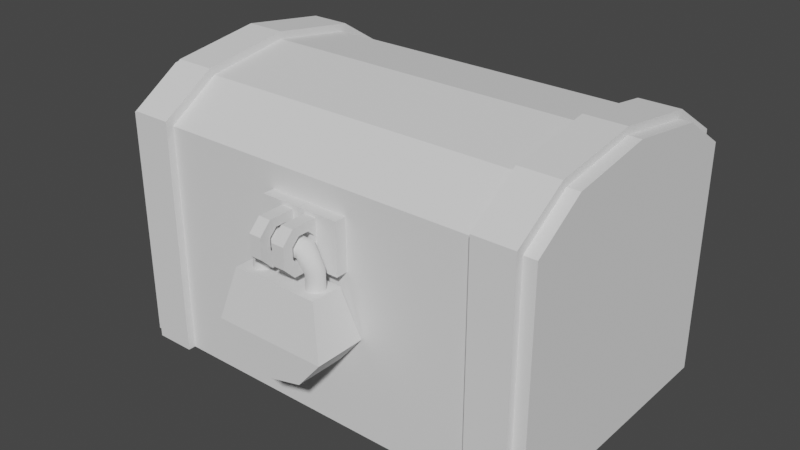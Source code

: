 # Source: treasure_chest_rigged-anims.blend  (saved by Blender 3.2.14; exported with 4.5.12 LTS)
import bpy
from mathutils import Matrix  # noqa: F401  (used for matrix-valued properties, if any)

bpy.ops.wm.read_factory_settings(use_empty=True)
scene = bpy.context.scene
scene.name = 'Scene'

# ---- collections
col_collection = bpy.data.collections.new('Collection'); scene.collection.children.link(col_collection)

# ---- world
world_world = bpy.data.worlds.new('World'); scene.world = world_world
world_world.use_nodes = True; world_world.node_tree.nodes.clear()
_N = world_world.node_tree.nodes; _L = world_world.node_tree.links
n0 = _N.new('ShaderNodeOutputWorld'); n0.name = 'World Output'; n0.location = (300, 300)
n1 = _N.new('ShaderNodeBackground'); n1.name = 'Background'; n1.location = (10, 300)
n1.inputs[0].default_value = (0.05088, 0.05088, 0.05088, 1.0)
_L.new(n1.outputs[0], n0.inputs[0])
n0.is_active_output = True
world_world.color = (0.05088, 0.05088, 0.05088)
world_world.use_sun_shadow = False
world_world.sun_shadow_jitter_overblur = 0.0

# ---- meshes
me_cube_001 = bpy.data.meshes.new('Cube.001')
me_cube_001.from_pydata([(-0.4, -0.25, 0.0), (-0.4, 0.25, 0.0), (0.4, -0.25, 0.0), (0.4, 0.25, 0.0), (0.4, -0.25, 0.33), (-0.4, -0.25, 0.33), (-0.4, 0.25, 0.33), (0.4, 0.25, 0.33), (-0.3711, -0.2211, 0.02887), (-0.3711, 0.2211, 0.02887), (0.3711, -0.2211, 0.02887), (0.3711, 0.2211, 0.02887), (0.3646, -0.2146, 0.33), (-0.3646, -0.2146, 0.33), (-0.3646, 0.2146, 0.33), (0.3646, 0.2146, 0.33), (-0.3771, -0.264, 0.33), (-0.3029, -0.264, 0.33), (-0.3771, -0.264, 0.0), (-0.3029, -0.264, 0.0), (-0.3029, -0.25, 0.33), (-0.3029, -0.25, 0.0), (-0.3771, -0.25, 0.33), (-0.3771, -0.25, 0.0), (0.3029, -0.264, 0.33), (0.3771, -0.264, 0.33), (0.3029, -0.264, 0.0), (0.3771, -0.264, 0.0), (0.3771, -0.25, 0.33), (0.3771, -0.25, 0.0), (0.3029, -0.25, 0.33), (0.3029, -0.25, 0.0), (-0.3771, 0.25, 0.33), (-0.3029, 0.25, 0.33), (-0.3771, 0.25, 0.0), (-0.3029, 0.25, 0.0), (-0.3029, 0.264, 0.33), (-0.3029, 0.264, 0.0), (-0.3771, 0.264, 0.33), (-0.3771, 0.264, 0.0), (0.3029, 0.25, 0.33), (0.3771, 0.25, 0.33), (0.3029, 0.25, 0.0), (0.3771, 0.25, 0.0), (0.3771, 0.264, 0.33), (0.3771, 0.264, 0.0), (0.3029, 0.264, 0.33), (0.3029, 0.264, 0.0), (-0.07553, -0.2487, 0.288), (-0.07553, -0.2487, 0.3802), (-0.07553, -0.2711, 0.288), (-0.07553, -0.2711, 0.3802), (-0.002234, -0.2487, 0.288), (-0.002234, -0.2487, 0.3802), (-0.002234, -0.2711, 0.288), (-0.002234, -0.2711, 0.3802), (-0.03657, -0.2599, 0.2942), (-0.03657, -0.2599, 0.3735), (-0.0137, -0.2599, 0.2942), (-0.0137, -0.2599, 0.3735), (-0.03657, -0.3182, 0.2942), (-0.03657, -0.3392, 0.3152), (-0.03657, -0.3392, 0.3525), (-0.03657, -0.3182, 0.3735), (-0.0137, -0.3392, 0.3152), (-0.0137, -0.3182, 0.2942), (-0.0137, -0.3182, 0.3735), (-0.0137, -0.3392, 0.3525), (-0.03657, -0.3068, 0.3581), (-0.03657, -0.287, 0.3581), (-0.03657, -0.2735, 0.3248), (-0.03657, -0.2735, 0.3446), (-0.03657, -0.3203, 0.3248), (-0.03657, -0.3203, 0.3446), (-0.03657, -0.287, 0.3113), (-0.03657, -0.3068, 0.3113), (-0.0137, -0.287, 0.3113), (-0.0137, -0.2735, 0.3248), (-0.0137, -0.2735, 0.3446), (-0.0137, -0.3203, 0.3248), (-0.0137, -0.3203, 0.3446), (-0.0137, -0.287, 0.3581), (-0.0137, -0.3068, 0.3581), (-0.0137, -0.3068, 0.3113)], [], [(1, 3, 2, 0), (2, 4, 5, 0), (1, 6, 7, 3), (0, 5, 6, 1), (3, 7, 4, 2), (9, 8, 10, 11), (10, 8, 13, 12), (9, 11, 15, 14), (8, 9, 14, 13), (11, 10, 12, 15), (5, 4, 12, 13), (4, 7, 15, 12), (6, 5, 13, 14), (7, 6, 14, 15), (19, 21, 20, 17), (18, 16, 22, 23), (21, 19, 18, 23), (18, 19, 17, 16), (16, 17, 20, 22), (27, 29, 28, 25), (26, 24, 30, 31), (29, 27, 26, 31), (26, 27, 25, 24), (24, 25, 28, 30), (35, 37, 36, 33), (34, 32, 38, 39), (37, 35, 34, 39), (32, 33, 36, 38), (39, 38, 36, 37), (43, 45, 44, 41), (42, 40, 46, 47), (45, 43, 42, 47), (40, 41, 44, 46), (47, 46, 44, 45), (48, 49, 51, 50), (50, 51, 55, 54), (54, 55, 53, 52), (50, 54, 52, 48), (55, 51, 49, 53), (64, 67, 62, 61), (59, 57, 63, 66), (63, 57, 56, 60, 61, 72, 75, 74, 70, 71, 69, 68), (61, 62, 63, 68, 73, 72), (67, 64, 65, 83, 79, 80), (83, 65, 58, 59, 66, 67, 80, 82, 81, 78, 77, 76), (60, 65, 64, 61), (66, 63, 62, 67), (56, 58, 65, 60), (75, 72, 79, 83), (68, 82, 80, 73), (81, 69, 71, 78), (71, 70, 77, 78), (69, 81, 82, 68), (74, 75, 83, 76), (73, 80, 79, 72), (70, 74, 76, 77)])
_uv = me_cube_001.uv_layers.new(name='UVMap')
_uv.uv.foreach_set('vector', [0.125, 0.5, 0.375, 0.5, 0.375, 0.75, 0.125, 0.75, 0.375, 0.75, 0.5395, 0.75, 0.5395, 1.0, 0.375, 1.0, 0.375, 0.25, 0.5395, 0.25, 0.5395, 0.5, 0.375, 0.5, 0.375, 0.0, 0.5395, 0.0, 0.5395, 0.25, 0.375, 0.25, 0.375, 0.5, 0.5395, 0.5, 0.5395, 0.75, 0.375, 0.75, 0.125, 0.5, 0.125, 0.75, 0.375, 0.75, 0.375, 0.5, 0.375, 0.75, 0.375, 1.0, 0.5395, 1.0, 0.5395, 0.75, 0.375, 0.25, 0.375, 0.5, 0.5395, 0.5, 0.5395, 0.25, 0.375, 0.0, 0.375, 0.25, 0.5395, 0.25, 0.5395, 0.0, 0.375, 0.5, 0.375, 0.75, 0.5395, 0.75, 0.5395, 0.5, 0.5395, 1.0, 0.5395, 0.75, 0.5395, 0.75, 0.5395, 1.0, 0.5395, 0.75, 0.5395, 0.5, 0.5395, 0.5, 0.5395, 0.75, 0.5395, 0.25, 0.5395, 0.0, 0.5395, 0.0, 0.5395, 0.25, 0.5395, 0.5, 0.5395, 0.25, 0.5395, 0.25, 0.5395, 0.5, 0.5395, 0.75, 0.5395, 0.7434, 0.5832, 0.7434, 0.5886, 0.75, 0.5395, 0.0, 0.5886, 0.0, 0.5832, 0.006611, 0.5395, 0.006611, 0.5395, 0.7434, 0.5395, 0.75, 0.5395, 0.0, 0.5395, 0.006611, 0.5395, 1.0, 0.5395, 0.75, 0.5886, 0.75, 0.5886, 1.0, 0.5886, 0.0, 0.5886, 0.75, 0.5886, 0.8634, 0.5832, 0.006611, 0.5395, 0.75, 0.5395, 0.7434, 0.5832, 0.7434, 0.5886, 0.75, 0.5395, 0.0, 0.5886, 0.0, 0.5832, 0.006611, 0.5395, 0.006611, 0.5395, 0.7434, 0.5395, 0.75, 0.5395, 0.0, 0.5395, 0.006611, 0.5395, 1.0, 0.5395, 0.75, 0.5886, 0.75, 0.5886, 1.0, 0.5886, 0.0, 0.5886, 0.75, 0.5886, 0.8634, 0.5832, 0.006611, 0.5395, 0.75, 0.5395, 0.7434, 0.5832, 0.7434, 0.5886, 0.75, 0.5395, 0.0, 0.5886, 0.0, 0.5832, 0.006611, 0.5395, 0.006611, 0.5395, 0.7434, 0.5395, 0.75, 0.5395, 0.0, 0.5395, 0.006611, 0.5886, 0.0, 0.5886, 0.75, 0.5886, 0.8634, 0.5832, 0.006611, 0.5405, 0.8866, 0.5886, 0.8866, 0.5886, 0.8634, 0.5405, 0.8634, 0.5395, 0.75, 0.5395, 0.7434, 0.5832, 0.7434, 0.5886, 0.75, 0.5395, 0.0, 0.5886, 0.0, 0.5832, 0.006611, 0.5395, 0.006611, 0.5395, 0.7434, 0.5395, 0.75, 0.5395, 0.0, 0.5395, 0.006611, 0.5886, 0.0, 0.5886, 0.75, 0.5886, 0.8634, 0.5832, 0.006611, 0.5405, 0.8866, 0.5886, 0.8866, 0.5886, 0.8634, 0.5405, 0.8634, 0.375, 0.0, 0.625, 0.0, 0.625, 0.25, 0.375, 0.25, 0.375, 0.25, 0.625, 0.25, 0.625, 0.5, 0.375, 0.5, 0.375, 0.5, 0.625, 0.5, 0.625, 0.75, 0.375, 0.75, 0.125, 0.5, 0.375, 0.5, 0.375, 0.75, 0.125, 0.75, 0.625, 0.5, 0.875, 0.5, 0.875, 0.75, 0.625, 0.75, 0.4413, 0.75, 0.5587, 0.75, 0.5587, 1.0, 0.4413, 1.0, 0.625, 0.5, 0.875, 0.5, 0.875, 0.6837, 0.625, 0.6837, 0.625, 0.06634, 0.625, 0.25, 0.375, 0.25, 0.375, 0.06634, 0.4413, 0.0, 0.4715, 0.05955, 0.4289, 0.1021, 0.4289, 0.1646, 0.4715, 0.2072, 0.5339, 0.2072, 0.5765, 0.1646, 0.5765, 0.1021, 0.4413, 0.0, 0.5587, 0.0, 0.625, 0.06634, 0.5765, 0.1021, 0.5339, 0.05955, 0.4715, 0.05955, 0.5587, 0.75, 0.4413, 0.75, 0.375, 0.6837, 0.4289, 0.6479, 0.4715, 0.6905, 0.5339, 0.6905, 0.4289, 0.6479, 0.375, 0.6837, 0.375, 0.5, 0.625, 0.5, 0.625, 0.6837, 0.5587, 0.75, 0.5339, 0.6905, 0.5765, 0.6479, 0.5765, 0.5854, 0.5339, 0.5428, 0.4715, 0.5428, 0.4289, 0.5854, 0.125, 0.6837, 0.375, 0.6837, 0.375, 0.75, 0.125, 0.75, 0.625, 0.75, 0.625, 1.0, 0.5587, 1.0, 0.5587, 0.75, 0.125, 0.5, 0.375, 0.5, 0.375, 0.6837, 0.125, 0.6837, 0.4493, 0.8949, 0.5507, 0.8949, 0.5507, 0.8551, 0.4493, 0.8551, 0.7699, 0.5743, 0.7301, 0.5743, 0.7301, 0.6757, 0.7699, 0.6757, 0.5507, 0.3949, 0.5507, 0.3551, 0.4493, 0.3551, 0.4493, 0.3949, 0.2301, 0.5, 0.2301, 0.5743, 0.2699, 0.5743, 0.2699, 0.5, 0.5507, 0.3551, 0.5507, 0.3949, 0.625, 0.3949, 0.625, 0.3551, 0.2301, 0.6757, 0.2301, 0.75, 0.2699, 0.75, 0.2699, 0.6757, 0.625, 0.8949, 0.625, 0.8551, 0.5507, 0.8551, 0.5507, 0.8949, 0.2301, 0.5743, 0.2301, 0.6757, 0.2699, 0.6757, 0.2699, 0.5743])
me_cube_001.materials.append(None)
me_cube_001.update()
me_cube_004 = bpy.data.meshes.new('Cube.004')
me_cube_004.from_pydata([(4.063, 0.0, 0.5095), (3.263, 0.0, 0.5095), (3.263, -0.25, 0.4248), (3.263, -0.1555, 0.4865), (3.263, 0.1555, 0.4865), (3.263, 0.25, 0.4248), (4.063, -0.1555, 0.4865), (4.063, -0.25, 0.4248), (4.063, 0.25, 0.4248), (4.063, 0.1555, 0.4865), (3.263, -0.25, 0.3223), (3.263, 0.25, 0.3223), (4.063, 0.25, 0.3223), (4.063, -0.25, 0.3223), (4.063, 0.2368, 0.4132), (4.063, -0.2368, 0.4132), (4.063, -0.2368, 0.3223), (4.063, 0.2368, 0.3223), (3.263, -0.2368, 0.4132), (3.263, -0.2368, 0.3223), (3.263, 0.2368, 0.4132), (3.263, 0.2368, 0.3223), (4.063, -0.1473, 0.4735), (4.063, 0.1473, 0.4735), (4.063, 0.0, 0.496), (3.263, 0.1473, 0.4735), (3.263, -0.1473, 0.4735), (3.263, 0.0, 0.496), (4.31, 0.0, 0.4964), (-4.31, 0.0, 0.4964), (-4.31, -0.2368, 0.4136), (-4.31, -0.1473, 0.4739), (-4.31, 0.1473, 0.4739), (-4.31, 0.2368, 0.4136), (4.31, -0.1473, 0.4739), (4.31, -0.2368, 0.4136), (4.31, 0.2368, 0.4136), (4.31, 0.1473, 0.4739), (-4.31, -0.2368, 0.3223), (-4.31, 0.2368, 0.3223), (4.31, 0.2368, 0.3223), (4.31, -0.2368, 0.3223), (3.946, 0.0, 0.4604), (-3.946, 0.0, 0.4604), (-3.979, -0.2039, 0.3953), (-3.953, -0.1347, 0.4397), (-3.953, 0.1347, 0.4397), (-3.979, 0.2039, 0.3953), (3.953, -0.1347, 0.4397), (3.979, -0.2039, 0.3953), (3.979, 0.2039, 0.3953), (3.953, 0.1347, 0.4397), (-3.929, -0.2033, 0.3223), (-3.929, 0.2033, 0.3223), (3.929, 0.2033, 0.3223), (3.929, -0.2033, 0.3223), (-3.263, 0.0, 0.5095), (-4.063, 0.0, 0.5095), (-4.063, -0.25, 0.4248), (-4.063, -0.1555, 0.4865), (-4.063, 0.1555, 0.4865), (-4.063, 0.25, 0.4248), (-3.263, -0.1555, 0.4865), (-3.263, -0.25, 0.4248), (-3.263, 0.25, 0.4248), (-3.263, 0.1555, 0.4865), (-4.063, -0.25, 0.3223), (-4.063, 0.25, 0.3223), (-3.263, 0.25, 0.3223), (-3.263, -0.25, 0.3223), (-3.263, 0.2368, 0.4132), (-3.263, -0.2368, 0.4132), (-3.263, -0.2368, 0.3223), (-3.263, 0.2368, 0.3223), (-4.063, -0.2368, 0.4132), (-4.063, -0.2368, 0.3223), (-4.063, 0.2368, 0.4132), (-4.063, 0.2368, 0.3223), (-3.263, -0.1473, 0.4735), (-3.263, 0.1473, 0.4735), (-3.263, 0.0, 0.496), (-4.063, 0.1473, 0.4735), (-4.063, -0.1473, 0.4735), (-4.063, 0.0, 0.496), (-0.01679, -0.2356, 0.2813), (-0.01679, -0.2356, 0.3713), (-0.01679, -0.2568, 0.2813), (-0.01679, -0.2568, 0.3713), (0.773, -0.2356, 0.2813), (0.773, -0.2356, 0.3713), (0.773, -0.2568, 0.2813), (0.773, -0.2568, 0.3713), (0.1019, -0.2461, 0.2873), (0.1019, -0.2461, 0.3648), (0.3484, -0.2461, 0.2873), (0.3484, -0.2461, 0.3648), (0.1019, -0.3014, 0.2873), (0.1019, -0.3213, 0.3078), (0.1019, -0.3213, 0.3442), (0.1019, -0.3014, 0.3648), (0.3484, -0.3213, 0.3078), (0.3484, -0.3014, 0.2873), (0.3484, -0.3014, 0.3648), (0.3484, -0.3213, 0.3442), (0.1019, -0.2906, 0.3497), (0.1019, -0.2718, 0.3497), (0.1019, -0.259, 0.3172), (0.1019, -0.259, 0.3365), (0.1019, -0.3034, 0.3172), (0.1019, -0.3034, 0.3365), (0.1019, -0.2718, 0.304), (0.1019, -0.2906, 0.304), (0.3484, -0.2718, 0.304), (0.3484, -0.259, 0.3172), (0.3484, -0.259, 0.3365), (0.3484, -0.3034, 0.3172), (0.3484, -0.3034, 0.3365), (0.3484, -0.2718, 0.3497), (0.3484, -0.2906, 0.3497), (0.3484, -0.2906, 0.304)], [], [(17, 21, 11, 12), (5, 11, 20), (11, 21, 20), (19, 10, 18), (10, 2, 18), (15, 22, 6, 7), (26, 3, 1, 27), (23, 9, 0, 24), (14, 17, 12), (7, 13, 15), (13, 16, 15), (14, 12, 8), (20, 25, 4, 5), (26, 18, 2, 3), (25, 27, 1, 4), (22, 24, 0, 6), (16, 13, 10, 19), (0, 9, 4, 1), (14, 8, 9, 23), (5, 4, 9, 8), (12, 11, 5, 8), (10, 13, 7, 2), (7, 6, 3, 2), (6, 0, 1, 3), (28, 29, 31, 34), (40, 36, 35, 41), (37, 32, 29, 28), (38, 30, 33, 39), (39, 33, 36, 40), (32, 37, 36, 33), (34, 31, 30, 35), (41, 35, 30, 38), (35, 36, 37, 28, 34), (33, 30, 31, 29, 32), (42, 48, 45, 43), (54, 55, 49, 50), (51, 42, 43, 46), (52, 53, 47, 44), (53, 54, 50, 47), (46, 47, 50, 51), (48, 49, 44, 45), (55, 52, 44, 49), (49, 48, 42, 51, 50), (47, 46, 43, 45, 44), (41, 38, 52, 55), (39, 40, 54, 53), (38, 39, 53, 52), (40, 41, 55, 54), (73, 77, 67, 68), (61, 67, 76), (67, 77, 76), (75, 66, 74), (66, 58, 74), (71, 78, 62, 63), (82, 59, 57, 83), (79, 65, 56, 80), (70, 73, 68), (63, 69, 71), (69, 72, 71), (70, 68, 64), (76, 81, 60, 61), (82, 74, 58, 59), (81, 83, 57, 60), (78, 80, 56, 62), (72, 69, 66, 75), (56, 65, 60, 57), (70, 64, 65, 79), (61, 60, 65, 64), (68, 67, 61, 64), (66, 69, 63, 58), (63, 62, 59, 58), (62, 56, 57, 59), (84, 85, 87, 86), (86, 87, 91, 90), (90, 91, 89, 88), (86, 90, 88, 84), (91, 87, 85, 89), (100, 103, 98, 97), (95, 93, 99, 102), (99, 93, 92, 96, 97, 108, 111, 110, 106, 107, 105, 104), (97, 98, 99, 104, 109, 108), (103, 100, 101, 119, 115, 116), (119, 101, 94, 95, 102, 103, 116, 118, 117, 114, 113, 112), (96, 101, 100, 97), (102, 99, 98, 103), (92, 94, 101, 96), (111, 108, 115, 119), (104, 118, 116, 109), (117, 105, 107, 114), (107, 106, 113, 114), (105, 117, 118, 104), (110, 111, 119, 112), (109, 116, 115, 108), (106, 110, 112, 113)])
_uv = me_cube_004.uv_layers.new(name='UVMap')
_uv.uv.foreach_set('vector', [0.5395, 0.5066, 0.5395, 0.2434, 0.5395, 0.25, 0.5395, 0.5, 0.5886, 0.25, 0.5395, 0.25, 0.5886, 0.3634, 0.5395, 0.25, 0.5395, 0.2434, 0.5886, 0.3634, 0.5395, 0.006611, 0.5395, 0.0, 0.5832, 0.006611, 0.5395, 0.0, 0.5886, 0.0, 0.5832, 0.006611, 0.5832, 0.7434, 0.6167, 0.7065, 0.625, 0.7136, 0.5886, 0.75, 0.6167, 0.04354, 0.625, 0.03635, 0.625, 0.125, 0.6199, 0.125, 0.625, 0.3866, 0.625, 0.5364, 0.625, 0.625, 0.6199, 0.625, 0.5832, 0.5066, 0.5395, 0.5066, 0.5395, 0.5, 0.5886, 0.75, 0.5395, 0.75, 0.5832, 0.7434, 0.5395, 0.75, 0.5395, 0.7434, 0.5832, 0.7434, 0.5832, 0.5066, 0.5395, 0.5, 0.5886, 0.5, 0.5886, 0.3634, 0.6167, 0.2065, 0.625, 0.2136, 0.5886, 0.25, 0.6167, 0.04354, 0.5832, 0.006611, 0.5886, 0.0, 0.625, 0.03635, 0.6167, 0.2065, 0.6199, 0.125, 0.625, 0.125, 0.625, 0.2136, 0.6167, 0.7065, 0.6199, 0.625, 0.625, 0.625, 0.625, 0.7136, 0.5395, 0.7434, 0.5395, 0.75, 0.5395, 0.0, 0.5395, 0.006611, 0.625, 0.625, 0.625, 0.5364, 0.875, 0.5364, 0.875, 0.625, 0.5832, 0.5066, 0.5886, 0.5, 0.625, 0.5364, 0.625, 0.3866, 0.5886, 0.25, 0.625, 0.25, 0.625, 0.5, 0.5886, 0.5, 0.5395, 0.5, 0.5395, 0.25, 0.5886, 0.25, 0.5886, 0.5, 0.5395, 1.0, 0.5395, 0.75, 0.5886, 0.75, 0.5886, 1.0, 0.5886, 0.75, 0.625, 0.75, 0.625, 1.0, 0.5886, 1.0, 0.625, 0.7136, 0.625, 0.625, 0.875, 0.625, 0.875, 0.7136, 0.625, 0.625, 0.875, 0.625, 0.875, 0.7136, 0.625, 0.7136, 0.5395, 0.5, 0.5886, 0.5, 0.5886, 0.75, 0.5395, 0.75, 0.625, 0.5364, 0.875, 0.5364, 0.875, 0.625, 0.625, 0.625, 0.5395, 0.0, 0.5886, 0.0, 0.5886, 0.25, 0.5395, 0.25, 0.5395, 0.25, 0.5886, 0.25, 0.5886, 0.5, 0.5395, 0.5, 0.625, 0.25, 0.625, 0.5, 0.5886, 0.5, 0.5886, 0.25, 0.625, 0.75, 0.625, 1.0, 0.5886, 1.0, 0.5886, 0.75, 0.5395, 0.75, 0.5886, 0.75, 0.5886, 1.0, 0.5395, 1.0, 0.5886, 0.75, 0.5886, 0.5, 0.625, 0.5364, 0.625, 0.625, 0.625, 0.7136, 0.5886, 0.25, 0.5886, 0.0, 0.625, 0.03635, 0.625, 0.125, 0.625, 0.2136, 0.625, 0.625, 0.625, 0.7136, 0.875, 0.7136, 0.875, 0.625, 0.5395, 0.5, 0.5395, 0.75, 0.5886, 0.75, 0.5886, 0.5, 0.625, 0.5364, 0.625, 0.625, 0.875, 0.625, 0.875, 0.5364, 0.5395, 0.0, 0.5395, 0.25, 0.5886, 0.25, 0.5886, 0.0, 0.5395, 0.25, 0.5395, 0.5, 0.5886, 0.5, 0.5886, 0.25, 0.625, 0.25, 0.5886, 0.25, 0.5886, 0.5, 0.625, 0.5, 0.625, 0.75, 0.5886, 0.75, 0.5886, 1.0, 0.625, 1.0, 0.5395, 0.75, 0.5395, 1.0, 0.5886, 1.0, 0.5886, 0.75, 0.5886, 0.75, 0.625, 0.7136, 0.625, 0.625, 0.625, 0.5364, 0.5886, 0.5, 0.5886, 0.25, 0.625, 0.2136, 0.625, 0.125, 0.625, 0.03635, 0.5886, 0.0, 0.5395, 0.75, 0.5395, 1.0, 0.5395, 1.0, 0.5395, 0.75, 0.5395, 0.25, 0.5395, 0.5, 0.5395, 0.5, 0.5395, 0.25, 0.5395, 0.0, 0.5395, 0.25, 0.5395, 0.25, 0.5395, 0.0, 0.5395, 0.5, 0.5395, 0.75, 0.5395, 0.75, 0.5395, 0.5, 0.5395, 0.5066, 0.5395, 0.2434, 0.5395, 0.25, 0.5395, 0.5, 0.5886, 0.25, 0.5395, 0.25, 0.5886, 0.3634, 0.5395, 0.25, 0.5395, 0.2434, 0.5886, 0.3634, 0.5395, 0.006611, 0.5395, 0.0, 0.5832, 0.006611, 0.5395, 0.0, 0.5886, 0.0, 0.5832, 0.006611, 0.5832, 0.7434, 0.6167, 0.7065, 0.625, 0.7136, 0.5886, 0.75, 0.6167, 0.04354, 0.625, 0.03635, 0.625, 0.125, 0.6199, 0.125, 0.625, 0.3866, 0.625, 0.5364, 0.625, 0.625, 0.6199, 0.625, 0.5832, 0.5066, 0.5395, 0.5066, 0.5395, 0.5, 0.5886, 0.75, 0.5395, 0.75, 0.5832, 0.7434, 0.5395, 0.75, 0.5395, 0.7434, 0.5832, 0.7434, 0.5832, 0.5066, 0.5395, 0.5, 0.5886, 0.5, 0.5886, 0.3634, 0.6167, 0.2065, 0.625, 0.2136, 0.5886, 0.25, 0.6167, 0.04354, 0.5832, 0.006611, 0.5886, 0.0, 0.625, 0.03635, 0.6167, 0.2065, 0.6199, 0.125, 0.625, 0.125, 0.625, 0.2136, 0.6167, 0.7065, 0.6199, 0.625, 0.625, 0.625, 0.625, 0.7136, 0.5395, 0.7434, 0.5395, 0.75, 0.5395, 0.0, 0.5395, 0.006611, 0.625, 0.625, 0.625, 0.5364, 0.875, 0.5364, 0.875, 0.625, 0.5832, 0.5066, 0.5886, 0.5, 0.625, 0.5364, 0.625, 0.3866, 0.5886, 0.25, 0.625, 0.25, 0.625, 0.5, 0.5886, 0.5, 0.5395, 0.5, 0.5395, 0.25, 0.5886, 0.25, 0.5886, 0.5, 0.5395, 1.0, 0.5395, 0.75, 0.5886, 0.75, 0.5886, 1.0, 0.5886, 0.75, 0.625, 0.75, 0.625, 1.0, 0.5886, 1.0, 0.625, 0.7136, 0.625, 0.625, 0.875, 0.625, 0.875, 0.7136, 0.375, 0.0, 0.625, 0.0, 0.625, 0.25, 0.375, 0.25, 0.375, 0.25, 0.625, 0.25, 0.625, 0.5, 0.375, 0.5, 0.375, 0.5, 0.625, 0.5, 0.625, 0.75, 0.375, 0.75, 0.125, 0.5, 0.375, 0.5, 0.375, 0.75, 0.125, 0.75, 0.625, 0.5, 0.875, 0.5, 0.875, 0.75, 0.625, 0.75, 0.4413, 0.75, 0.5587, 0.75, 0.5587, 1.0, 0.4413, 1.0, 0.625, 0.5, 0.875, 0.5, 0.875, 0.6837, 0.625, 0.6837, 0.625, 0.06634, 0.625, 0.25, 0.375, 0.25, 0.375, 0.06634, 0.4413, 0.0, 0.4715, 0.05955, 0.4289, 0.1021, 0.4289, 0.1646, 0.4715, 0.2072, 0.5339, 0.2072, 0.5765, 0.1646, 0.5765, 0.1021, 0.4413, 0.0, 0.5587, 0.0, 0.625, 0.06634, 0.5765, 0.1021, 0.5339, 0.05955, 0.4715, 0.05955, 0.5587, 0.75, 0.4413, 0.75, 0.375, 0.6837, 0.4289, 0.6479, 0.4715, 0.6905, 0.5339, 0.6905, 0.4289, 0.6479, 0.375, 0.6837, 0.375, 0.5, 0.625, 0.5, 0.625, 0.6837, 0.5587, 0.75, 0.5339, 0.6905, 0.5765, 0.6479, 0.5765, 0.5854, 0.5339, 0.5428, 0.4715, 0.5428, 0.4289, 0.5854, 0.125, 0.6837, 0.375, 0.6837, 0.375, 0.75, 0.125, 0.75, 0.625, 0.75, 0.625, 1.0, 0.5587, 1.0, 0.5587, 0.75, 0.125, 0.5, 0.375, 0.5, 0.375, 0.6837, 0.125, 0.6837, 0.4493, 0.8949, 0.5507, 0.8949, 0.5507, 0.8551, 0.4493, 0.8551, 0.7699, 0.5743, 0.7301, 0.5743, 0.7301, 0.6757, 0.7699, 0.6757, 0.5507, 0.3949, 0.5507, 0.3551, 0.4493, 0.3551, 0.4493, 0.3949, 0.2301, 0.5, 0.2301, 0.5743, 0.2699, 0.5743, 0.2699, 0.5, 0.5507, 0.3551, 0.5507, 0.3949, 0.625, 0.3949, 0.625, 0.3551, 0.2301, 0.6757, 0.2301, 0.75, 0.2699, 0.75, 0.2699, 0.6757, 0.625, 0.8949, 0.625, 0.8551, 0.5507, 0.8551, 0.5507, 0.8949, 0.2301, 0.5743, 0.2301, 0.6757, 0.2699, 0.6757, 0.2699, 0.5743])
me_cube_004.materials.append(None)
me_cube_004.update()
me_cube_021 = bpy.data.meshes.new('Cube.021')
me_cube_021.from_pydata([(-0.03665, 0.0, -0.04609), (-0.03665, 0.0, 0.04609), (0.03665, 0.0, -0.04609), (0.03665, 0.0, 0.04609), (-0.03665, 0.0, 0.0), (0.03665, 0.0, 0.0), (0.4843, 0.0, -0.04609), (0.4843, 0.0, 0.04609), (0.5576, 0.0, -0.04609), (0.5576, 0.0, 0.04609), (0.4843, 0.0, 0.0), (0.5576, 0.0, 0.0)], [], [(4, 1, 3, 5), (0, 4, 5, 2), (10, 7, 9, 11), (6, 10, 11, 8)])
_uv = me_cube_021.uv_layers.new(name='UVMap')
_uv.uv.foreach_set('vector', [0.5, 0.25, 0.625, 0.25, 0.625, 0.5, 0.5, 0.5, 0.375, 0.25, 0.5, 0.25, 0.5, 0.5, 0.375, 0.5, 0.5, 0.25, 0.625, 0.25, 0.625, 0.5, 0.5, 0.5, 0.375, 0.25, 0.5, 0.25, 0.5, 0.5, 0.375, 0.5])
me_cube_021.update()
me_cube_023 = bpy.data.meshes.new('Cube.023')
me_cube_023.from_pydata([(-0.08022, -0.02914, 0.08999), (-0.08022, 0.02914, 0.08999), (-1.164e-09, -0.04656, -0.06844), (0.08022, -0.02914, 0.08999), (5.355e-09, 0.04656, -0.06844), (0.08022, 0.02914, 0.08999), (-0.1045, -0.04656, -0.002282), (-0.06177, -0.04656, -0.05349), (-0.06177, 0.04656, -0.05349), (-0.1045, 0.04656, -0.002282), (0.06177, -0.04656, -0.05349), (0.1045, -0.04656, -0.002282), (0.1045, 0.04656, -0.002282), (0.06177, 0.04656, -0.05349)], [], [(6, 7, 2), (5, 11, 12), (4, 7, 8), (12, 13, 4), (0, 9, 6), (1, 3, 5), (7, 9, 8), (13, 11, 10), (13, 2, 4), (11, 0, 6), (9, 5, 12), (2, 10, 11), (11, 6, 2), (5, 3, 11), (4, 2, 7), (4, 8, 9), (9, 12, 4), (0, 1, 9), (1, 0, 3), (7, 6, 9), (13, 12, 11), (13, 10, 2), (11, 3, 0), (9, 1, 5)])
_uv = me_cube_023.uv_layers.new(name='UVMap')
_uv.uv.foreach_set('vector', [0.4447, 1.0, 0.375, 0.9303, 0.375, 0.875, 0.625, 0.5, 0.4447, 0.75, 0.4447, 0.5, 0.25, 0.5, 0.1947, 0.75, 0.1947, 0.5, 0.4447, 0.5, 0.375, 0.4303, 0.375, 0.375, 0.625, 0.0, 0.4447, 0.25, 0.4447, 0.0, 0.875, 0.5, 0.625, 0.75, 0.625, 0.5, 0.1947, 0.75, 0.125, 0.5, 0.1947, 0.5, 0.3053, 0.5, 0.4447, 0.75, 0.3053, 0.75, 0.3053, 0.5, 0.25, 0.75, 0.25, 0.5, 0.4447, 0.75, 0.625, 1.0, 0.4447, 1.0, 0.4447, 0.25, 0.625, 0.5, 0.4447, 0.5, 0.375, 0.875, 0.375, 0.8197, 0.4447, 0.75, 0.4447, 0.75, 0.4447, 1.0, 0.375, 0.875, 0.625, 0.5, 0.625, 0.75, 0.4447, 0.75, 0.25, 0.5, 0.25, 0.75, 0.1947, 0.75, 0.375, 0.375, 0.375, 0.3197, 0.4447, 0.25, 0.4447, 0.25, 0.4447, 0.5, 0.375, 0.375, 0.625, 0.0, 0.625, 0.25, 0.4447, 0.25, 0.875, 0.5, 0.875, 0.75, 0.625, 0.75, 0.1947, 0.75, 0.125, 0.75, 0.125, 0.5, 0.3053, 0.5, 0.4447, 0.5, 0.4447, 0.75, 0.3053, 0.5, 0.3053, 0.75, 0.25, 0.75, 0.4447, 0.75, 0.625, 0.75, 0.625, 1.0, 0.4447, 0.25, 0.625, 0.25, 0.625, 0.5])
me_cube_023.update()
me_cube_006 = bpy.data.meshes.new('Cube.006')
me_cube_006.from_pydata([(0.07184, -0.003982, 0.1229), (0.0717, 0.008755, 0.1234), (0.06291, 0.01744, 0.1203), (0.05002, 0.01744, 0.1158), (0.04996, -0.01266, 0.116), (0.06297, -0.01266, 0.1201), (0.04123, 0.008755, 0.1128), (0.04109, -0.003982, 0.1132), (0.001758, -0.005037, 0.1319), (0.001758, 0.009811, 0.1319), (0.001758, -0.01516, 0.1569), (0.001758, -0.01516, 0.142), (0.001758, 0.01993, 0.142), (0.001758, 0.01993, 0.1569), (0.001758, 0.009811, 0.1671), (0.001758, -0.005037, 0.1671), (0.03103, -0.004928, 0.1311), (0.03103, 0.009701, 0.1311), (0.04281, -0.0149, 0.1532), (0.0358, -0.0149, 0.1401), (0.0358, 0.01967, 0.1401), (0.04281, 0.01967, 0.1532), (0.04758, 0.009701, 0.1622), (0.04758, -0.004928, 0.1622), (0.07282, -0.004268, -0.02924), (0.07282, 0.009042, -0.02924), (0.06344, 0.01811, -0.02924), (0.04966, 0.01811, -0.02924), (0.04966, -0.01334, -0.02924), (0.06344, -0.01334, -0.02924), (0.04028, 0.009042, -0.02924), (0.04028, -0.004268, -0.02924), (-0.06832, -0.003982, 0.1229), (-0.06818, 0.008755, 0.1234), (-0.0594, 0.01744, 0.1203), (-0.0465, 0.01744, 0.1158), (-0.04644, -0.01266, 0.116), (-0.05945, -0.01266, 0.1201), (-0.03771, 0.008755, 0.1128), (-0.03757, -0.003982, 0.1132), (-0.02751, -0.004928, 0.1311), (-0.02751, 0.009701, 0.1311), (-0.03929, -0.0149, 0.1532), (-0.03229, -0.0149, 0.1401), (-0.03229, 0.01967, 0.1401), (-0.03929, 0.01967, 0.1532), (-0.04407, 0.009701, 0.1622), (-0.04407, -0.004928, 0.1622), (-0.06931, -0.004268, 0.08525), (-0.06931, 0.009042, 0.08525), (-0.05992, 0.01811, 0.08525), (-0.04615, 0.01811, 0.08525), (-0.04615, -0.01334, 0.08525), (-0.05992, -0.01334, 0.08525), (-0.03676, 0.009042, 0.08525), (-0.03676, -0.004268, 0.08525)], [], [(20, 2, 3), (13, 22, 21), (17, 3, 6), (0, 25, 1), (23, 1, 22), (18, 0, 23), (19, 5, 18), (16, 4, 19), (17, 7, 16), (21, 1, 2), (11, 18, 10), (8, 19, 11), (9, 16, 8), (9, 20, 17), (14, 23, 22), (10, 23, 15), (12, 21, 20), (7, 28, 4), (4, 29, 5), (2, 25, 26), (6, 31, 7), (5, 24, 0), (6, 27, 30), (3, 26, 27), (44, 34, 45), (13, 46, 14), (41, 35, 44), (49, 32, 33), (33, 47, 46), (32, 42, 47), (37, 43, 42), (36, 40, 43), (39, 41, 40), (45, 33, 46), (42, 11, 10), (43, 8, 11), (40, 9, 8), (9, 44, 12), (14, 47, 15), (47, 10, 15), (12, 45, 13), (52, 39, 36), (53, 36, 37), (34, 49, 33), (55, 38, 39), (48, 37, 32), (38, 51, 35), (35, 50, 34), (20, 21, 2), (13, 14, 22), (17, 20, 3), (0, 24, 25), (23, 0, 1), (18, 5, 0), (19, 4, 5), (16, 7, 4), (17, 6, 7), (21, 22, 1), (11, 19, 18), (8, 16, 19), (9, 17, 16), (9, 12, 20), (14, 15, 23), (10, 18, 23), (12, 13, 21), (7, 31, 28), (4, 28, 29), (2, 1, 25), (6, 30, 31), (5, 29, 24), (6, 3, 27), (3, 2, 26), (44, 35, 34), (13, 45, 46), (41, 38, 35), (49, 48, 32), (33, 32, 47), (32, 37, 42), (37, 36, 43), (36, 39, 40), (39, 38, 41), (45, 34, 33), (42, 43, 11), (43, 40, 8), (40, 41, 9), (9, 41, 44), (14, 46, 47), (47, 42, 10), (12, 44, 45), (52, 55, 39), (53, 52, 36), (34, 50, 49), (55, 54, 38), (48, 53, 37), (38, 54, 51), (35, 51, 50)])
me_cube_006.polygons.foreach_set('use_smooth', [True] * 96)
_uv = me_cube_006.uv_layers.new(name='UVMap')
_uv.uv.foreach_set('vector', [0.375, 0.5743, 0.375, 0.5, 0.375, 0.5743, 0.4493, 0.5, 0.5507, 0.5, 0.4493, 0.5, 0.375, 0.6757, 0.375, 0.5743, 0.375, 0.6757, 0.625, 0.5, 0.5507, 0.5, 0.5507, 0.5, 0.625, 0.5, 0.5507, 0.5, 0.5507, 0.5, 0.625, 0.6757, 0.625, 0.5743, 0.625, 0.5743, 0.5507, 0.75, 0.625, 0.75, 0.625, 0.75, 0.4493, 0.75, 0.5507, 0.75, 0.5507, 0.75, 0.375, 0.6757, 0.375, 0.75, 0.375, 0.75, 0.4493, 0.5, 0.5507, 0.5, 0.4493, 0.5, 0.5507, 0.75, 0.625, 0.75, 0.625, 0.75, 0.4493, 0.75, 0.5507, 0.75, 0.5507, 0.75, 0.375, 0.6757, 0.375, 0.75, 0.375, 0.75, 0.375, 0.6757, 0.375, 0.5743, 0.375, 0.6757, 0.5507, 0.5, 0.625, 0.5, 0.5507, 0.5, 0.625, 0.6757, 0.625, 0.5743, 0.625, 0.5743, 0.375, 0.5743, 0.375, 0.5, 0.375, 0.5743, 0.4493, 0.75, 0.5507, 0.75, 0.5507, 0.75, 0.5507, 0.75, 0.625, 0.75, 0.625, 0.75, 0.4493, 0.5, 0.5507, 0.5, 0.4493, 0.5, 0.375, 0.6757, 0.375, 0.75, 0.375, 0.75, 0.625, 0.6757, 0.625, 0.5743, 0.625, 0.5743, 0.375, 0.6757, 0.375, 0.5743, 0.375, 0.6757, 0.375, 0.5743, 0.375, 0.5, 0.375, 0.5743, 0.375, 0.5743, 0.375, 0.5, 0.375, 0.5, 0.4493, 0.5, 0.5507, 0.5, 0.5507, 0.5, 0.375, 0.6757, 0.375, 0.5743, 0.375, 0.5743, 0.5507, 0.5, 0.625, 0.5, 0.5507, 0.5, 0.5507, 0.5, 0.625, 0.5, 0.5507, 0.5, 0.625, 0.5743, 0.625, 0.6757, 0.625, 0.5743, 0.625, 0.75, 0.5507, 0.75, 0.625, 0.75, 0.5507, 0.75, 0.4493, 0.75, 0.5507, 0.75, 0.375, 0.75, 0.375, 0.6757, 0.375, 0.75, 0.4493, 0.5, 0.5507, 0.5, 0.5507, 0.5, 0.625, 0.75, 0.5507, 0.75, 0.625, 0.75, 0.5507, 0.75, 0.4493, 0.75, 0.5507, 0.75, 0.375, 0.75, 0.375, 0.6757, 0.375, 0.75, 0.375, 0.6757, 0.375, 0.5743, 0.375, 0.5743, 0.5507, 0.5, 0.625, 0.5, 0.625, 0.5, 0.625, 0.5743, 0.625, 0.6757, 0.625, 0.5743, 0.375, 0.5743, 0.375, 0.5, 0.375, 0.5, 0.5507, 0.75, 0.4493, 0.75, 0.5507, 0.75, 0.625, 0.75, 0.5507, 0.75, 0.625, 0.75, 0.4493, 0.5, 0.5507, 0.5, 0.5507, 0.5, 0.375, 0.75, 0.375, 0.6757, 0.375, 0.75, 0.625, 0.5743, 0.625, 0.6757, 0.625, 0.5743, 0.375, 0.6757, 0.375, 0.5743, 0.375, 0.5743, 0.375, 0.5743, 0.375, 0.5, 0.375, 0.5, 0.375, 0.5743, 0.375, 0.5, 0.375, 0.5, 0.4493, 0.5, 0.5507, 0.5, 0.5507, 0.5, 0.375, 0.6757, 0.375, 0.5743, 0.375, 0.5743, 0.625, 0.5, 0.625, 0.5, 0.5507, 0.5, 0.625, 0.5, 0.625, 0.5, 0.5507, 0.5, 0.625, 0.6757, 0.625, 0.6757, 0.625, 0.5743, 0.5507, 0.75, 0.5507, 0.75, 0.625, 0.75, 0.4493, 0.75, 0.4493, 0.75, 0.5507, 0.75, 0.375, 0.6757, 0.375, 0.6757, 0.375, 0.75, 0.4493, 0.5, 0.5507, 0.5, 0.5507, 0.5, 0.5507, 0.75, 0.5507, 0.75, 0.625, 0.75, 0.4493, 0.75, 0.4493, 0.75, 0.5507, 0.75, 0.375, 0.6757, 0.375, 0.6757, 0.375, 0.75, 0.375, 0.6757, 0.375, 0.5743, 0.375, 0.5743, 0.5507, 0.5, 0.625, 0.5, 0.625, 0.5, 0.625, 0.6757, 0.625, 0.6757, 0.625, 0.5743, 0.375, 0.5743, 0.375, 0.5, 0.375, 0.5, 0.4493, 0.75, 0.4493, 0.75, 0.5507, 0.75, 0.5507, 0.75, 0.5507, 0.75, 0.625, 0.75, 0.4493, 0.5, 0.5507, 0.5, 0.5507, 0.5, 0.375, 0.6757, 0.375, 0.6757, 0.375, 0.75, 0.625, 0.6757, 0.625, 0.6757, 0.625, 0.5743, 0.375, 0.6757, 0.375, 0.5743, 0.375, 0.5743, 0.375, 0.5743, 0.375, 0.5, 0.375, 0.5, 0.375, 0.5743, 0.375, 0.5743, 0.375, 0.5, 0.4493, 0.5, 0.4493, 0.5, 0.5507, 0.5, 0.375, 0.6757, 0.375, 0.6757, 0.375, 0.5743, 0.5507, 0.5, 0.625, 0.5, 0.625, 0.5, 0.5507, 0.5, 0.625, 0.5, 0.625, 0.5, 0.625, 0.5743, 0.625, 0.6757, 0.625, 0.6757, 0.625, 0.75, 0.5507, 0.75, 0.5507, 0.75, 0.5507, 0.75, 0.4493, 0.75, 0.4493, 0.75, 0.375, 0.75, 0.375, 0.6757, 0.375, 0.6757, 0.4493, 0.5, 0.4493, 0.5, 0.5507, 0.5, 0.625, 0.75, 0.5507, 0.75, 0.5507, 0.75, 0.5507, 0.75, 0.4493, 0.75, 0.4493, 0.75, 0.375, 0.75, 0.375, 0.6757, 0.375, 0.6757, 0.375, 0.6757, 0.375, 0.6757, 0.375, 0.5743, 0.5507, 0.5, 0.5507, 0.5, 0.625, 0.5, 0.625, 0.5743, 0.625, 0.6757, 0.625, 0.6757, 0.375, 0.5743, 0.375, 0.5743, 0.375, 0.5, 0.5507, 0.75, 0.4493, 0.75, 0.4493, 0.75, 0.625, 0.75, 0.5507, 0.75, 0.5507, 0.75, 0.4493, 0.5, 0.4493, 0.5, 0.5507, 0.5, 0.375, 0.75, 0.375, 0.6757, 0.375, 0.6757, 0.625, 0.5743, 0.625, 0.6757, 0.625, 0.6757, 0.375, 0.6757, 0.375, 0.6757, 0.375, 0.5743, 0.375, 0.5743, 0.375, 0.5743, 0.375, 0.5])
me_cube_006.update()
arm_armature = bpy.data.armatures.new('Armature')  # bones are not reproduced
arm_armature_001 = bpy.data.armatures.new('Armature.001')  # bones are not reproduced

# ---- objects
ob_body = bpy.data.objects.new('body', me_cube_001)
ob_lid = bpy.data.objects.new('lid', me_cube_004)
ob_hinge_r = bpy.data.objects.new('hinge.R', me_cube_021)
ob_lock_body = bpy.data.objects.new('lock-body', me_cube_023)
ob_treasurechest_armature = bpy.data.objects.new('TreasureChest-Armature', arm_armature)
ob_lock_chain = bpy.data.objects.new('lock.chain', me_cube_006)
ob_lock_armature = bpy.data.objects.new('Lock-Armature', arm_armature_001)

# ---- transforms, parenting, visibility, modifiers, constraints
ob_body.parent = ob_treasurechest_armature
ob_body.location = (0.0, 0.0, 0.0)
_vg = ob_body.vertex_groups.new(name='Root')
for _i, _w in zip([0, 1, 2, 3, 4, 5, 6, 7, 8, 9, 10, 11, 12, 13, 14, 15, 16, 17, 18, 19, 20, 21, 22, 23, 24, 25, 26, 27, 28, 29, 30, 31, 32, 33, 34, 35, 36, 37, 38, 39, 40, 41, 42, 43, 44, 45, 46, 47, 48, 49, 50, 51, 52, 53, 54, 55, 56, 57, 58, 59, 60, 61, 62, 63, 64, 65, 66, 67, 68, 69, 70, 71, 72, 73, 74, 75, 76, 77, 78, 79, 80, 81, 82, 83], [1.0, 0.9838, 1.0, 0.9985, 0.9999, 1.0, 0.9999, 0.9971, 0.9961, 0.9995, 0.9972, 1.0, 0.9982, 0.9994, 0.9995, 0.9999, 0.9999, 0.9991, 0.9948, 0.9992, 0.9999, 0.9963, 0.9984, 0.9999, 1.0, 1.0, 0.9979, 1.0, 1.0, 1.0, 0.9995, 0.9965, 1.0, 0.9944, 0.9769, 0.9998, 0.9828, 0.9951, 0.9997, 0.9922, 0.9958, 0.9891, 0.9466, 0.9989, 0.9994, 0.9995, 0.9992, 0.9979, 0.9984, 0.9998, 0.9968, 0.9998, 1.0, 0.9669, 0.9997, 0.9652, 0.993, 1.0, 0.9815, 1.0, 0.999, 1.0, 1.0, 1.0, 1.0, 0.9998, 1.0, 1.0, 1.0, 1.0, 1.0, 1.0, 1.0, 0.9966, 1.0, 1.0, 1.0, 1.0, 1.0, 1.0, 0.9866, 1.0, 1.0, 1.0]): _vg.add([_i], _w, 'REPLACE')
_m = ob_body.modifiers.new('Armature', 'ARMATURE')
_m.object = ob_treasurechest_armature
ob_lid.parent = ob_treasurechest_armature
ob_lid.location = (2.98e-08, 0.0, 0.0)
ob_lid.scale = (0.09281, 1.056, 1.024)
_vg = ob_lid.vertex_groups.new(name='Lid')
for _i, _w in zip([0, 1, 2, 3, 4, 5, 6, 7, 8, 9, 10, 11, 12, 13, 14, 15, 16, 17, 18, 19, 20, 21, 22, 23, 24, 25, 26, 27, 28, 29, 30, 31, 32, 33, 34, 35, 36, 37, 38, 39, 40, 41, 42, 43, 44, 45, 46, 47, 48, 49, 50, 51, 52, 53, 54, 55, 56, 57, 58, 59, 60, 61, 62, 63, 64, 65, 66, 67, 68, 69, 70, 71, 72, 73, 74, 75, 76, 77, 78, 79, 80, 81, 82, 83, 84, 85, 86, 87, 88, 89, 90, 91, 92, 93, 94, 95, 96, 97, 98, 99, 100, 101, 102, 103, 104, 105, 106, 107, 108, 109, 110, 111, 112, 113, 114, 115, 116, 117, 118, 119], [1.0, 0.9873, 0.9997, 0.9901, 0.9999, 1.0, 0.993, 1.0, 0.9996, 1.0, 0.9997, 0.9971, 1.0, 1.0, 1.0, 0.9946, 1.0, 0.9998, 0.9989, 0.9981, 1.0, 1.0, 0.9759, 1.0, 1.0, 1.0, 0.9963, 0.9987, 1.0, 1.0, 1.0, 0.9992, 0.9975, 1.0, 0.9967, 0.9916, 1.0, 1.0, 1.0, 0.9931, 1.0, 1.0, 0.9928, 0.9998, 0.9992, 1.0, 0.9895, 1.0, 0.9928, 0.9997, 1.0, 1.0, 1.0, 0.9968, 0.9987, 1.0, 0.9997, 0.9998, 0.9999, 0.9979, 0.9997, 1.0, 0.9747, 0.9978, 0.996, 0.988, 1.0, 0.9996, 0.9875, 0.9999, 0.99, 0.9996, 1.0, 0.9874, 1.0, 0.992, 1.0, 1.0, 0.9976, 0.9998, 1.0, 1.0, 1.0, 1.0, 0.999, 0.9993, 0.9999, 0.9928, 0.9916, 0.9833, 0.9999, 0.9994, 1.0, 0.9981, 1.0, 0.9998, 1.0, 0.9998, 0.9994, 0.9988, 1.0, 1.0, 1.0, 1.0, 0.9976, 0.9998, 0.9995, 0.9963, 1.0, 1.0, 1.0, 1.0, 1.0, 1.0, 1.0, 1.0, 1.0, 1.0, 1.0, 1.0]): _vg.add([_i], _w, 'REPLACE')
_m = ob_lid.modifiers.new('Armature', 'ARMATURE')
_m.object = ob_treasurechest_armature
ob_hinge_r.parent = ob_treasurechest_armature
ob_hinge_r.location = (-0.2608, 0.2551, 0.3341)
_vg = ob_hinge_r.vertex_groups.new(name='Group')
for _i, _w in zip([1, 3, 4, 5, 7, 9, 10, 11], [0.9967, 0.9975, 0.9875, 0.9562, 0.9772, 0.9958, 0.9506, 0.9818]): _vg.add([_i], _w, 'REPLACE')
_vg = ob_hinge_r.vertex_groups.new(name='Lid')
for _i, _w in zip([1, 3, 4, 5, 7, 9, 10, 11], [0.9814, 0.9881, 0.9789, 0.9923, 1.0, 0.9999, 0.9862, 0.9796]): _vg.add([_i], _w, 'REPLACE')
_vg = ob_hinge_r.vertex_groups.new(name='Root')
for _i, _w in zip([0, 1, 2, 3, 4, 5, 6, 7, 8, 9, 10, 11], [0.9967, 0.1344, 0.9963, 0.1117, 0.9695, 0.9688, 0.9827, 0.05033, 0.9984, 0.02632, 0.9948, 0.992]): _vg.add([_i], _w, 'REPLACE')
_m = ob_hinge_r.modifiers.new('Armature', 'ARMATURE')
_m.object = ob_treasurechest_armature
ob_lock_body.parent = ob_lock_armature
ob_lock_body.location = (-0.003652, -0.2993, 0.1852)
_vg = ob_lock_body.vertex_groups.new(name='lock-body')
for _i, _w in zip([0, 1, 2, 3, 4, 5, 6, 7, 8, 9, 10, 11, 12, 13], [0.9974, 1.0, 0.996, 1.0, 1.0, 0.9925, 0.9963, 0.9999, 1.0, 0.9994, 0.9966, 0.9998, 0.9865, 0.9997]): _vg.add([_i], _w, 'REPLACE')
_m = ob_lock_body.modifiers.new('Armature', 'ARMATURE')
_m.object = ob_treasurechest_armature
_m = ob_lock_body.modifiers.new('Armature.001', 'ARMATURE')
_m.object = ob_lock_armature
ob_treasurechest_armature.location = (0.0, 0.0, 0.0)
ob_treasurechest_armature.show_in_front = True
ob_lock_chain.parent = ob_lock_armature
ob_lock_chain.location = (-0.003652, -0.2993, 0.1852)
_vg = ob_lock_chain.vertex_groups.new(name='lock-chain')
for _i, _w in zip([0, 1, 2, 3, 4, 5, 6, 7, 8, 9, 10, 11, 12, 13, 14, 15, 16, 17, 18, 19, 20, 21, 22, 23, 24, 25, 26, 27, 28, 29, 30, 31, 32, 33, 34, 35, 36, 37, 38, 39, 40, 41, 42, 43, 44, 45, 46, 47, 48, 49, 50, 51, 52, 53, 54, 55], [0.9997, 0.9965, 0.9999, 1.0, 0.9998, 1.0, 0.9616, 0.9991, 0.9777, 0.9994, 0.9964, 0.9999, 0.9965, 0.9735, 0.9969, 0.9953, 1.0, 0.9961, 0.9991, 1.0, 0.9998, 0.9997, 0.9963, 0.9972, 1.0, 1.0, 1.0, 0.9982, 0.9998, 0.9998, 0.9998, 1.0, 0.9999, 0.9989, 1.0, 0.9992, 0.9993, 0.9965, 0.9962, 0.9999, 0.9936, 0.9987, 0.995, 1.0, 0.9998, 0.9992, 0.9979, 0.9993, 1.0, 0.9999, 1.0, 0.9995, 0.9808, 0.9838, 0.9989, 0.9868]): _vg.add([_i], _w, 'REPLACE')
_m = ob_lock_chain.modifiers.new('Armature', 'ARMATURE')
_m.object = ob_treasurechest_armature
_m = ob_lock_chain.modifiers.new('Armature.001', 'ARMATURE')
_m.object = ob_lock_armature
ob_lock_armature.location = (0.0, 0.0, 0.0)
ob_lock_armature.show_in_front = True

# ---- collection membership
col_collection.objects.link(ob_body)
col_collection.objects.link(ob_lid)
col_collection.objects.link(ob_hinge_r)
col_collection.objects.link(ob_lock_body)
col_collection.objects.link(ob_treasurechest_armature)
col_collection.objects.link(ob_lock_chain)
col_collection.objects.link(ob_lock_armature)

# ---- scene / render settings (as saved in the file)
scene.frame_start = 1; scene.frame_end = 140; scene.frame_set(1)
scene.render.engine = 'BLENDER_EEVEE_NEXT'
scene.render.fps = 60
scene.cycles.sampling_pattern = 'TABULATED_SOBOL'
scene.cycles.use_light_tree = False
scene.view_settings.view_transform = 'Filmic'
bpy.context.view_layer.update()

# ---- added for rendering (the .blend has no active camera and no usable light): camera, sun
cam_auto = bpy.data.cameras.new('AutoCamera')
cam_auto.lens = 50.0
cam_auto.sensor_width = 36.0
cam_auto.clip_end = 1000.0
ob_auto_camera = bpy.data.objects.new('AutoCamera', cam_auto)
scene.collection.objects.link(ob_auto_camera)
ob_auto_camera.location = (1.04846, -1.29908, 1.09965)
ob_auto_camera.rotation_euler = (1.09748, -7.21219e-08, 0.694738)
scene.camera = ob_auto_camera
light_auto_sun = bpy.data.lights.new('AutoSun', 'SUN')
light_auto_sun.energy = 3.0
light_auto_sun.angle = 0.0523599
ob_auto_sun = bpy.data.objects.new('AutoSun', light_auto_sun)
scene.collection.objects.link(ob_auto_sun)
ob_auto_sun.rotation_euler = (0.872665, 0.174533, 0.523599)
bpy.context.view_layer.update()
